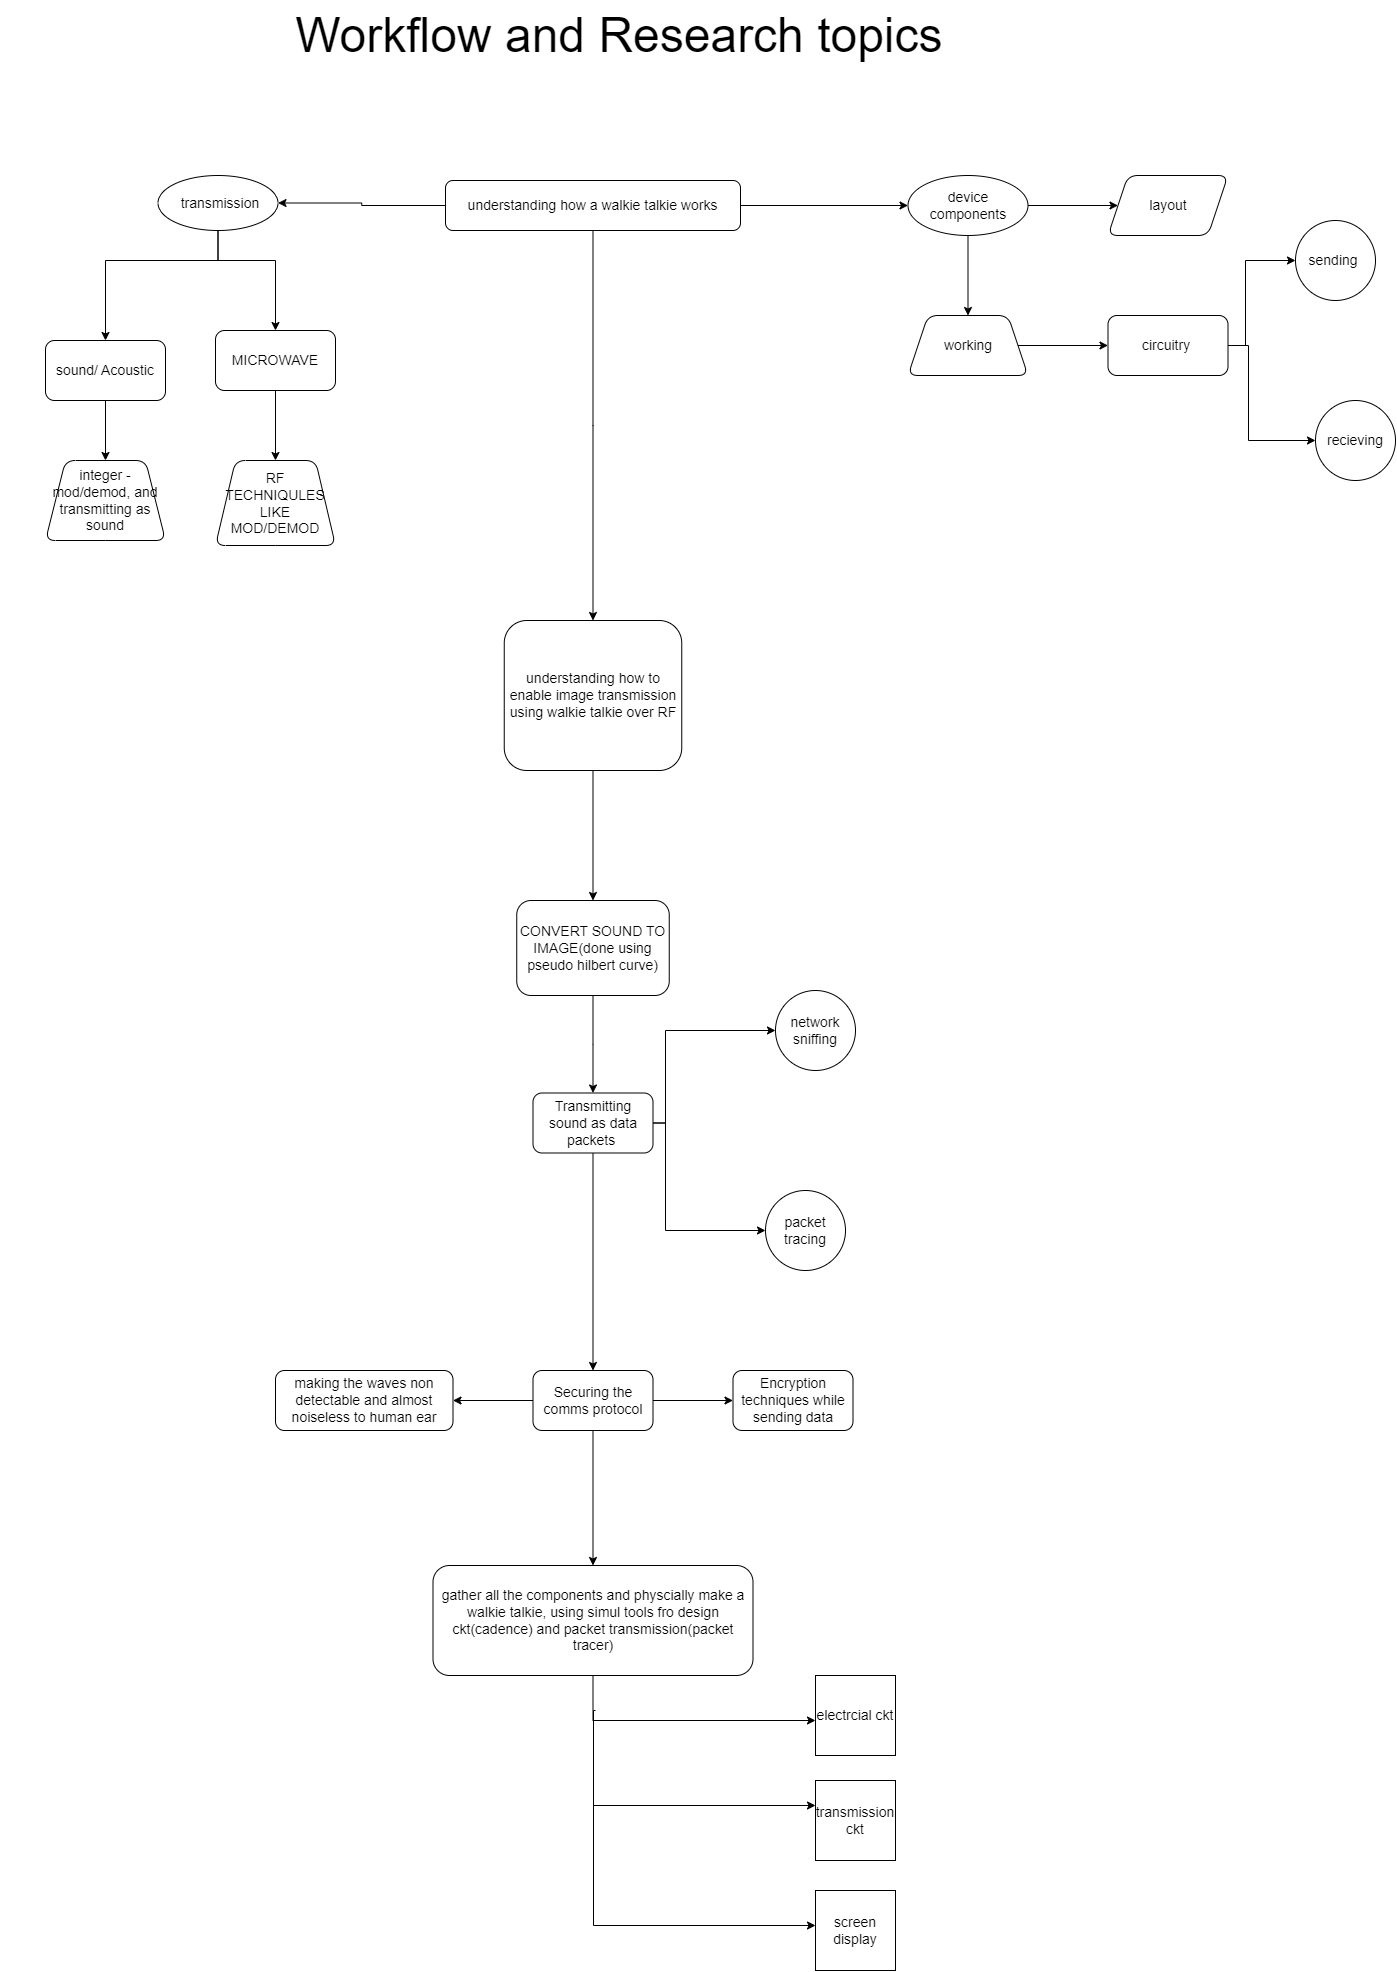

The diagram above was exported from draw.io. Its source (the exported page's mxGraphModel, read from the mxfile embedded in the PNG):
<mxGraphModel dx="2148" dy="2860" grid="1" gridSize="10" guides="1" tooltips="1" connect="1" arrows="1" fold="1" page="1" pageScale="1" pageWidth="850" pageHeight="1100" math="0" shadow="0">
  <root>
    <mxCell id="0" />
    <mxCell id="1" parent="0" />
    <mxCell id="VR-UZ06oaNitG5tPslY4-18" value="&lt;font style=&quot;font-size: 48px;&quot;&gt;Workflow and Research topics&amp;nbsp;&lt;/font&gt;" style="text;html=1;align=center;verticalAlign=middle;resizable=0;points=[];autosize=1;strokeColor=none;fillColor=none;" vertex="1" parent="1">
      <mxGeometry x="110" y="-2170" width="680" height="70" as="geometry" />
    </mxCell>
    <mxCell id="VR-UZ06oaNitG5tPslY4-25" value="" style="edgeStyle=orthogonalEdgeStyle;rounded=0;orthogonalLoop=1;jettySize=auto;html=1;fontSize=14;" edge="1" parent="1" source="VR-UZ06oaNitG5tPslY4-20" target="VR-UZ06oaNitG5tPslY4-24">
      <mxGeometry relative="1" as="geometry" />
    </mxCell>
    <mxCell id="VR-UZ06oaNitG5tPslY4-33" value="" style="edgeStyle=orthogonalEdgeStyle;rounded=0;orthogonalLoop=1;jettySize=auto;html=1;fontSize=14;" edge="1" parent="1" source="VR-UZ06oaNitG5tPslY4-20" target="VR-UZ06oaNitG5tPslY4-32">
      <mxGeometry relative="1" as="geometry" />
    </mxCell>
    <mxCell id="VR-UZ06oaNitG5tPslY4-62" value="" style="edgeStyle=orthogonalEdgeStyle;rounded=0;orthogonalLoop=1;jettySize=auto;html=1;fontSize=14;" edge="1" parent="1" source="VR-UZ06oaNitG5tPslY4-20" target="VR-UZ06oaNitG5tPslY4-61">
      <mxGeometry relative="1" as="geometry" />
    </mxCell>
    <mxCell id="VR-UZ06oaNitG5tPslY4-20" value="understanding how a walkie talkie works" style="rounded=1;whiteSpace=wrap;html=1;fontSize=14;" vertex="1" parent="1">
      <mxGeometry x="270" y="-1990" width="295" height="50" as="geometry" />
    </mxCell>
    <mxCell id="VR-UZ06oaNitG5tPslY4-27" value="" style="edgeStyle=orthogonalEdgeStyle;rounded=0;orthogonalLoop=1;jettySize=auto;html=1;fontSize=14;" edge="1" parent="1" source="VR-UZ06oaNitG5tPslY4-24" target="VR-UZ06oaNitG5tPslY4-26">
      <mxGeometry relative="1" as="geometry" />
    </mxCell>
    <mxCell id="VR-UZ06oaNitG5tPslY4-31" value="" style="edgeStyle=orthogonalEdgeStyle;rounded=0;orthogonalLoop=1;jettySize=auto;html=1;fontSize=14;" edge="1" parent="1" source="VR-UZ06oaNitG5tPslY4-24" target="VR-UZ06oaNitG5tPslY4-30">
      <mxGeometry relative="1" as="geometry" />
    </mxCell>
    <mxCell id="VR-UZ06oaNitG5tPslY4-24" value="device components" style="ellipse;whiteSpace=wrap;html=1;fontSize=14;rounded=1;" vertex="1" parent="1">
      <mxGeometry x="732.5" y="-1995" width="120" height="60" as="geometry" />
    </mxCell>
    <mxCell id="VR-UZ06oaNitG5tPslY4-26" value="layout" style="shape=parallelogram;perimeter=parallelogramPerimeter;whiteSpace=wrap;html=1;fixedSize=1;fontSize=14;rounded=1;" vertex="1" parent="1">
      <mxGeometry x="932.5" y="-1995" width="120" height="60" as="geometry" />
    </mxCell>
    <mxCell id="VR-UZ06oaNitG5tPslY4-51" value="" style="edgeStyle=orthogonalEdgeStyle;rounded=0;orthogonalLoop=1;jettySize=auto;html=1;fontSize=14;" edge="1" parent="1" source="VR-UZ06oaNitG5tPslY4-30" target="VR-UZ06oaNitG5tPslY4-50">
      <mxGeometry relative="1" as="geometry" />
    </mxCell>
    <mxCell id="VR-UZ06oaNitG5tPslY4-30" value="working" style="shape=trapezoid;perimeter=trapezoidPerimeter;whiteSpace=wrap;html=1;fixedSize=1;fontSize=14;rounded=1;" vertex="1" parent="1">
      <mxGeometry x="732.5" y="-1855" width="120" height="60" as="geometry" />
    </mxCell>
    <mxCell id="VR-UZ06oaNitG5tPslY4-35" value="" style="edgeStyle=orthogonalEdgeStyle;rounded=0;orthogonalLoop=1;jettySize=auto;html=1;fontSize=14;exitX=0.5;exitY=1;exitDx=0;exitDy=0;" edge="1" parent="1" source="VR-UZ06oaNitG5tPslY4-32">
      <mxGeometry relative="1" as="geometry">
        <mxPoint x="-40" y="-1910" as="sourcePoint" />
        <mxPoint x="100" y="-1840" as="targetPoint" />
        <Array as="points">
          <mxPoint x="43" y="-1910" />
          <mxPoint x="100" y="-1910" />
        </Array>
      </mxGeometry>
    </mxCell>
    <mxCell id="VR-UZ06oaNitG5tPslY4-42" style="edgeStyle=orthogonalEdgeStyle;rounded=0;orthogonalLoop=1;jettySize=auto;html=1;exitX=0.5;exitY=1;exitDx=0;exitDy=0;fontSize=14;" edge="1" parent="1" source="VR-UZ06oaNitG5tPslY4-32">
      <mxGeometry relative="1" as="geometry">
        <mxPoint x="-70" y="-1830" as="targetPoint" />
        <Array as="points">
          <mxPoint x="43" y="-1910" />
          <mxPoint x="-70" y="-1910" />
        </Array>
      </mxGeometry>
    </mxCell>
    <mxCell id="VR-UZ06oaNitG5tPslY4-32" value="&amp;nbsp;transmission" style="ellipse;whiteSpace=wrap;html=1;fontSize=14;rounded=1;" vertex="1" parent="1">
      <mxGeometry x="-17.5" y="-1995" width="120" height="55" as="geometry" />
    </mxCell>
    <mxCell id="VR-UZ06oaNitG5tPslY4-36" value="RF TECHNIQULES LIKE MOD/DEMOD" style="shape=trapezoid;perimeter=trapezoidPerimeter;whiteSpace=wrap;html=1;fixedSize=1;fontSize=14;rounded=1;" vertex="1" parent="1">
      <mxGeometry x="40" y="-1710" width="120" height="85" as="geometry" />
    </mxCell>
    <mxCell id="VR-UZ06oaNitG5tPslY4-41" value="" style="edgeStyle=orthogonalEdgeStyle;rounded=0;orthogonalLoop=1;jettySize=auto;html=1;fontSize=14;" edge="1" parent="1" source="VR-UZ06oaNitG5tPslY4-40" target="VR-UZ06oaNitG5tPslY4-36">
      <mxGeometry relative="1" as="geometry" />
    </mxCell>
    <mxCell id="VR-UZ06oaNitG5tPslY4-40" value="MICROWAVE" style="rounded=1;whiteSpace=wrap;html=1;fontSize=14;" vertex="1" parent="1">
      <mxGeometry x="40" y="-1840" width="120" height="60" as="geometry" />
    </mxCell>
    <mxCell id="VR-UZ06oaNitG5tPslY4-49" value="" style="edgeStyle=orthogonalEdgeStyle;rounded=0;orthogonalLoop=1;jettySize=auto;html=1;fontSize=14;" edge="1" parent="1" source="VR-UZ06oaNitG5tPslY4-43" target="VR-UZ06oaNitG5tPslY4-48">
      <mxGeometry relative="1" as="geometry" />
    </mxCell>
    <mxCell id="VR-UZ06oaNitG5tPslY4-43" value="" style="rounded=1;whiteSpace=wrap;html=1;fontSize=14;" vertex="1" parent="1">
      <mxGeometry x="-130" y="-1830" width="120" height="60" as="geometry" />
    </mxCell>
    <mxCell id="VR-UZ06oaNitG5tPslY4-44" value="&amp;nbsp; &amp;nbsp; &amp;nbsp; &amp;nbsp; &amp;nbsp; &amp;nbsp;sound/ Acoustic&amp;nbsp;" style="text;html=1;resizable=0;autosize=1;align=center;verticalAlign=middle;points=[];fillColor=none;strokeColor=none;rounded=0;fontSize=14;" vertex="1" parent="1">
      <mxGeometry x="-175" y="-1815" width="170" height="30" as="geometry" />
    </mxCell>
    <mxCell id="VR-UZ06oaNitG5tPslY4-48" value="integer - mod/demod, and transmitting as sound" style="shape=trapezoid;perimeter=trapezoidPerimeter;whiteSpace=wrap;html=1;fixedSize=1;fontSize=14;rounded=1;" vertex="1" parent="1">
      <mxGeometry x="-130" y="-1710" width="120" height="80" as="geometry" />
    </mxCell>
    <mxCell id="VR-UZ06oaNitG5tPslY4-54" style="edgeStyle=orthogonalEdgeStyle;rounded=0;orthogonalLoop=1;jettySize=auto;html=1;exitX=1;exitY=0.5;exitDx=0;exitDy=0;fontSize=14;" edge="1" parent="1" source="VR-UZ06oaNitG5tPslY4-50">
      <mxGeometry relative="1" as="geometry">
        <mxPoint x="1120" y="-1910" as="targetPoint" />
        <Array as="points">
          <mxPoint x="1070" y="-1825" />
          <mxPoint x="1070" y="-1910" />
        </Array>
      </mxGeometry>
    </mxCell>
    <mxCell id="VR-UZ06oaNitG5tPslY4-58" style="edgeStyle=orthogonalEdgeStyle;rounded=0;orthogonalLoop=1;jettySize=auto;html=1;exitX=1;exitY=0.5;exitDx=0;exitDy=0;fontSize=14;" edge="1" parent="1" source="VR-UZ06oaNitG5tPslY4-50">
      <mxGeometry relative="1" as="geometry">
        <mxPoint x="1140" y="-1730" as="targetPoint" />
        <Array as="points">
          <mxPoint x="1073" y="-1825" />
          <mxPoint x="1073" y="-1730" />
        </Array>
      </mxGeometry>
    </mxCell>
    <mxCell id="VR-UZ06oaNitG5tPslY4-50" value="circuitry&amp;nbsp;" style="whiteSpace=wrap;html=1;fontSize=14;rounded=1;" vertex="1" parent="1">
      <mxGeometry x="932.5" y="-1855" width="120" height="60" as="geometry" />
    </mxCell>
    <mxCell id="VR-UZ06oaNitG5tPslY4-59" value="sending&amp;nbsp;" style="ellipse;whiteSpace=wrap;html=1;aspect=fixed;fontSize=14;" vertex="1" parent="1">
      <mxGeometry x="1120" y="-1950" width="80" height="80" as="geometry" />
    </mxCell>
    <mxCell id="VR-UZ06oaNitG5tPslY4-60" value="recieving" style="ellipse;whiteSpace=wrap;html=1;aspect=fixed;fontSize=14;" vertex="1" parent="1">
      <mxGeometry x="1140" y="-1770" width="80" height="80" as="geometry" />
    </mxCell>
    <mxCell id="VR-UZ06oaNitG5tPslY4-64" value="" style="edgeStyle=orthogonalEdgeStyle;rounded=0;orthogonalLoop=1;jettySize=auto;html=1;fontSize=14;" edge="1" parent="1" source="VR-UZ06oaNitG5tPslY4-61" target="VR-UZ06oaNitG5tPslY4-63">
      <mxGeometry relative="1" as="geometry" />
    </mxCell>
    <mxCell id="VR-UZ06oaNitG5tPslY4-61" value="understanding how to enable image transmission using walkie talkie over RF" style="whiteSpace=wrap;html=1;fontSize=14;rounded=1;" vertex="1" parent="1">
      <mxGeometry x="328.75" y="-1550" width="177.5" height="150" as="geometry" />
    </mxCell>
    <mxCell id="VR-UZ06oaNitG5tPslY4-66" value="" style="edgeStyle=orthogonalEdgeStyle;rounded=0;orthogonalLoop=1;jettySize=auto;html=1;fontSize=14;" edge="1" parent="1" source="VR-UZ06oaNitG5tPslY4-63" target="VR-UZ06oaNitG5tPslY4-65">
      <mxGeometry relative="1" as="geometry" />
    </mxCell>
    <mxCell id="VR-UZ06oaNitG5tPslY4-63" value="CONVERT SOUND TO IMAGE(done using pseudo hilbert curve)" style="whiteSpace=wrap;html=1;fontSize=14;rounded=1;" vertex="1" parent="1">
      <mxGeometry x="341.25" y="-1270" width="152.5" height="95" as="geometry" />
    </mxCell>
    <mxCell id="VR-UZ06oaNitG5tPslY4-67" style="edgeStyle=orthogonalEdgeStyle;rounded=0;orthogonalLoop=1;jettySize=auto;html=1;exitX=1;exitY=0.5;exitDx=0;exitDy=0;fontSize=14;" edge="1" parent="1" source="VR-UZ06oaNitG5tPslY4-65">
      <mxGeometry relative="1" as="geometry">
        <mxPoint x="600" y="-1140" as="targetPoint" />
        <Array as="points">
          <mxPoint x="490" y="-1048" />
          <mxPoint x="490" y="-1140" />
        </Array>
      </mxGeometry>
    </mxCell>
    <mxCell id="VR-UZ06oaNitG5tPslY4-69" style="edgeStyle=orthogonalEdgeStyle;rounded=0;orthogonalLoop=1;jettySize=auto;html=1;exitX=1;exitY=0.5;exitDx=0;exitDy=0;fontSize=14;" edge="1" parent="1" source="VR-UZ06oaNitG5tPslY4-65">
      <mxGeometry relative="1" as="geometry">
        <mxPoint x="590" y="-940" as="targetPoint" />
        <Array as="points">
          <mxPoint x="490" y="-1048" />
          <mxPoint x="490" y="-940" />
        </Array>
      </mxGeometry>
    </mxCell>
    <mxCell id="VR-UZ06oaNitG5tPslY4-74" value="" style="edgeStyle=orthogonalEdgeStyle;rounded=0;orthogonalLoop=1;jettySize=auto;html=1;fontSize=14;" edge="1" parent="1" source="VR-UZ06oaNitG5tPslY4-65" target="VR-UZ06oaNitG5tPslY4-73">
      <mxGeometry relative="1" as="geometry" />
    </mxCell>
    <mxCell id="VR-UZ06oaNitG5tPslY4-65" value="Transmitting sound as data packets&amp;nbsp;" style="whiteSpace=wrap;html=1;fontSize=14;rounded=1;" vertex="1" parent="1">
      <mxGeometry x="357.5" y="-1077.5" width="120" height="60" as="geometry" />
    </mxCell>
    <mxCell id="VR-UZ06oaNitG5tPslY4-71" value="network sniffing" style="ellipse;whiteSpace=wrap;html=1;aspect=fixed;fontSize=14;" vertex="1" parent="1">
      <mxGeometry x="600" y="-1180" width="80" height="80" as="geometry" />
    </mxCell>
    <mxCell id="VR-UZ06oaNitG5tPslY4-72" value="packet tracing" style="ellipse;whiteSpace=wrap;html=1;aspect=fixed;fontSize=14;" vertex="1" parent="1">
      <mxGeometry x="590" y="-980" width="80" height="80" as="geometry" />
    </mxCell>
    <mxCell id="VR-UZ06oaNitG5tPslY4-76" value="" style="edgeStyle=orthogonalEdgeStyle;rounded=0;orthogonalLoop=1;jettySize=auto;html=1;fontSize=14;" edge="1" parent="1" source="VR-UZ06oaNitG5tPslY4-73" target="VR-UZ06oaNitG5tPslY4-75">
      <mxGeometry relative="1" as="geometry" />
    </mxCell>
    <mxCell id="VR-UZ06oaNitG5tPslY4-81" value="" style="edgeStyle=orthogonalEdgeStyle;rounded=0;orthogonalLoop=1;jettySize=auto;html=1;fontSize=14;" edge="1" parent="1" source="VR-UZ06oaNitG5tPslY4-73" target="VR-UZ06oaNitG5tPslY4-80">
      <mxGeometry relative="1" as="geometry" />
    </mxCell>
    <mxCell id="VR-UZ06oaNitG5tPslY4-83" value="" style="edgeStyle=orthogonalEdgeStyle;rounded=0;orthogonalLoop=1;jettySize=auto;html=1;fontSize=14;" edge="1" parent="1" source="VR-UZ06oaNitG5tPslY4-73" target="VR-UZ06oaNitG5tPslY4-82">
      <mxGeometry relative="1" as="geometry" />
    </mxCell>
    <mxCell id="VR-UZ06oaNitG5tPslY4-73" value="Securing the comms protocol" style="rounded=1;whiteSpace=wrap;html=1;fontSize=14;" vertex="1" parent="1">
      <mxGeometry x="357.5" y="-800" width="120" height="60" as="geometry" />
    </mxCell>
    <mxCell id="VR-UZ06oaNitG5tPslY4-75" value="Encryption techniques while sending data" style="whiteSpace=wrap;html=1;fontSize=14;rounded=1;" vertex="1" parent="1">
      <mxGeometry x="557.5" y="-800" width="120" height="60" as="geometry" />
    </mxCell>
    <mxCell id="VR-UZ06oaNitG5tPslY4-80" value="making the waves non detectable and almost noiseless to human ear" style="whiteSpace=wrap;html=1;fontSize=14;rounded=1;" vertex="1" parent="1">
      <mxGeometry x="100" y="-800" width="177.5" height="60" as="geometry" />
    </mxCell>
    <mxCell id="VR-UZ06oaNitG5tPslY4-87" style="edgeStyle=orthogonalEdgeStyle;rounded=0;orthogonalLoop=1;jettySize=auto;html=1;exitX=0.5;exitY=1;exitDx=0;exitDy=0;fontSize=14;" edge="1" parent="1" source="VR-UZ06oaNitG5tPslY4-82">
      <mxGeometry relative="1" as="geometry">
        <mxPoint x="640" y="-450" as="targetPoint" />
        <Array as="points">
          <mxPoint x="418" y="-450" />
        </Array>
      </mxGeometry>
    </mxCell>
    <mxCell id="VR-UZ06oaNitG5tPslY4-82" value="gather all the components and physcially make a walkie talkie, using simul tools fro design ckt(cadence) and packet transmission(packet tracer)" style="rounded=1;whiteSpace=wrap;html=1;fontSize=14;" vertex="1" parent="1">
      <mxGeometry x="257.5" y="-605" width="320" height="110" as="geometry" />
    </mxCell>
    <mxCell id="VR-UZ06oaNitG5tPslY4-88" style="edgeStyle=orthogonalEdgeStyle;rounded=0;orthogonalLoop=1;jettySize=auto;html=1;fontSize=14;" edge="1" parent="1">
      <mxGeometry relative="1" as="geometry">
        <mxPoint x="640" y="-365" as="targetPoint" />
        <mxPoint x="420" y="-460" as="sourcePoint" />
        <Array as="points">
          <mxPoint x="418" y="-365" />
        </Array>
      </mxGeometry>
    </mxCell>
    <mxCell id="VR-UZ06oaNitG5tPslY4-89" style="edgeStyle=orthogonalEdgeStyle;rounded=0;orthogonalLoop=1;jettySize=auto;html=1;fontSize=14;" edge="1" parent="1">
      <mxGeometry relative="1" as="geometry">
        <mxPoint x="640" y="-245" as="targetPoint" />
        <mxPoint x="418" y="-370" as="sourcePoint" />
        <Array as="points">
          <mxPoint x="418" y="-245" />
        </Array>
      </mxGeometry>
    </mxCell>
    <mxCell id="VR-UZ06oaNitG5tPslY4-91" value="screen display" style="whiteSpace=wrap;html=1;aspect=fixed;fontSize=14;" vertex="1" parent="1">
      <mxGeometry x="640" y="-280" width="80" height="80" as="geometry" />
    </mxCell>
    <mxCell id="VR-UZ06oaNitG5tPslY4-92" value="transmission ckt" style="whiteSpace=wrap;html=1;aspect=fixed;fontSize=14;" vertex="1" parent="1">
      <mxGeometry x="640" y="-390" width="80" height="80" as="geometry" />
    </mxCell>
    <mxCell id="VR-UZ06oaNitG5tPslY4-93" value="electrcial ckt" style="whiteSpace=wrap;html=1;aspect=fixed;fontSize=14;" vertex="1" parent="1">
      <mxGeometry x="640" y="-495" width="80" height="80" as="geometry" />
    </mxCell>
  </root>
</mxGraphModel>